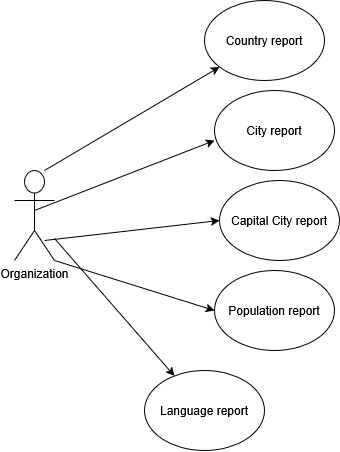

The diagram above was exported from draw.io. Its source (the exported page's mxGraphModel, read from the mxfile embedded in the PNG):
<mxGraphModel dx="1030" dy="582" grid="1" gridSize="10" guides="1" tooltips="1" connect="1" arrows="1" fold="1" page="1" pageScale="1" pageWidth="850" pageHeight="1100" math="0" shadow="0">
  <root>
    <mxCell id="0" />
    <mxCell id="1" parent="0" />
    <mxCell id="BMDyzlyDL3lPeFW9GYRH-1" parent="1" style="shape=umlActor;verticalLabelPosition=bottom;verticalAlign=top;html=1;outlineConnect=0;" value="Organization" vertex="1">
      <mxGeometry height="90" width="40" x="100" y="230" as="geometry" />
    </mxCell>
    <mxCell id="BMDyzlyDL3lPeFW9GYRH-4" edge="1" parent="1" style="endArrow=classic;html=1;rounded=0;entryX=0;entryY=0.625;entryDx=0;entryDy=0;entryPerimeter=0;" target="BMDyzlyDL3lPeFW9GYRH-18" value="">
      <mxGeometry height="50" relative="1" width="50" as="geometry">
        <mxPoint x="120" y="270" as="sourcePoint" />
        <mxPoint x="240" y="220" as="targetPoint" />
      </mxGeometry>
    </mxCell>
    <mxCell id="BMDyzlyDL3lPeFW9GYRH-5" edge="1" parent="1" style="endArrow=classic;html=1;rounded=0;" target="BMDyzlyDL3lPeFW9GYRH-17" value="">
      <mxGeometry height="50" relative="1" width="50" as="geometry">
        <mxPoint x="130" y="230" as="sourcePoint" />
        <mxPoint x="260" y="160" as="targetPoint" />
      </mxGeometry>
    </mxCell>
    <mxCell id="BMDyzlyDL3lPeFW9GYRH-6" edge="1" parent="1" style="endArrow=classic;html=1;rounded=0;" value="">
      <mxGeometry height="50" relative="1" width="50" as="geometry">
        <mxPoint x="140" y="320" as="sourcePoint" />
        <mxPoint x="300" y="370" as="targetPoint" />
      </mxGeometry>
    </mxCell>
    <mxCell id="BMDyzlyDL3lPeFW9GYRH-7" edge="1" parent="1" style="endArrow=classic;html=1;rounded=0;entryX=0;entryY=0.5;entryDx=0;entryDy=0;" target="BMDyzlyDL3lPeFW9GYRH-19" value="">
      <mxGeometry height="50" relative="1" width="50" as="geometry">
        <mxPoint x="130" y="300" as="sourcePoint" />
        <mxPoint x="300" y="300" as="targetPoint" />
      </mxGeometry>
    </mxCell>
    <mxCell id="BMDyzlyDL3lPeFW9GYRH-17" parent="1" style="ellipse;whiteSpace=wrap;html=1;shapeInside=1;" value="Country report" vertex="1">
      <mxGeometry height="80" width="120" x="290" y="60" as="geometry" />
    </mxCell>
    <mxCell id="BMDyzlyDL3lPeFW9GYRH-18" parent="1" style="ellipse;whiteSpace=wrap;html=1;shapeInside=1;" value="City report" vertex="1">
      <mxGeometry height="80" width="120" x="300" y="150" as="geometry" />
    </mxCell>
    <mxCell id="BMDyzlyDL3lPeFW9GYRH-19" parent="1" style="ellipse;whiteSpace=wrap;html=1;shapeInside=1;" value="Capital City report" vertex="1">
      <mxGeometry height="80" width="120" x="305" y="240" as="geometry" />
    </mxCell>
    <mxCell id="BMDyzlyDL3lPeFW9GYRH-20" parent="1" style="ellipse;whiteSpace=wrap;html=1;shapeInside=1;" value="Population report" vertex="1">
      <mxGeometry height="80" width="120" x="300" y="330" as="geometry" />
    </mxCell>
    <mxCell id="BMDyzlyDL3lPeFW9GYRH-21" parent="1" style="ellipse;whiteSpace=wrap;html=1;shapeInside=1;" value="Language report" vertex="1">
      <mxGeometry height="80" width="120" x="230" y="430" as="geometry" />
    </mxCell>
    <mxCell id="BMDyzlyDL3lPeFW9GYRH-22" edge="1" parent="1" source="BMDyzlyDL3lPeFW9GYRH-1" style="endArrow=classic;html=1;rounded=0;" target="BMDyzlyDL3lPeFW9GYRH-21" value="">
      <mxGeometry height="50" relative="1" width="50" as="geometry">
        <mxPoint x="110" y="410" as="sourcePoint" />
        <mxPoint x="160" y="360" as="targetPoint" />
      </mxGeometry>
    </mxCell>
  </root>
</mxGraphModel>